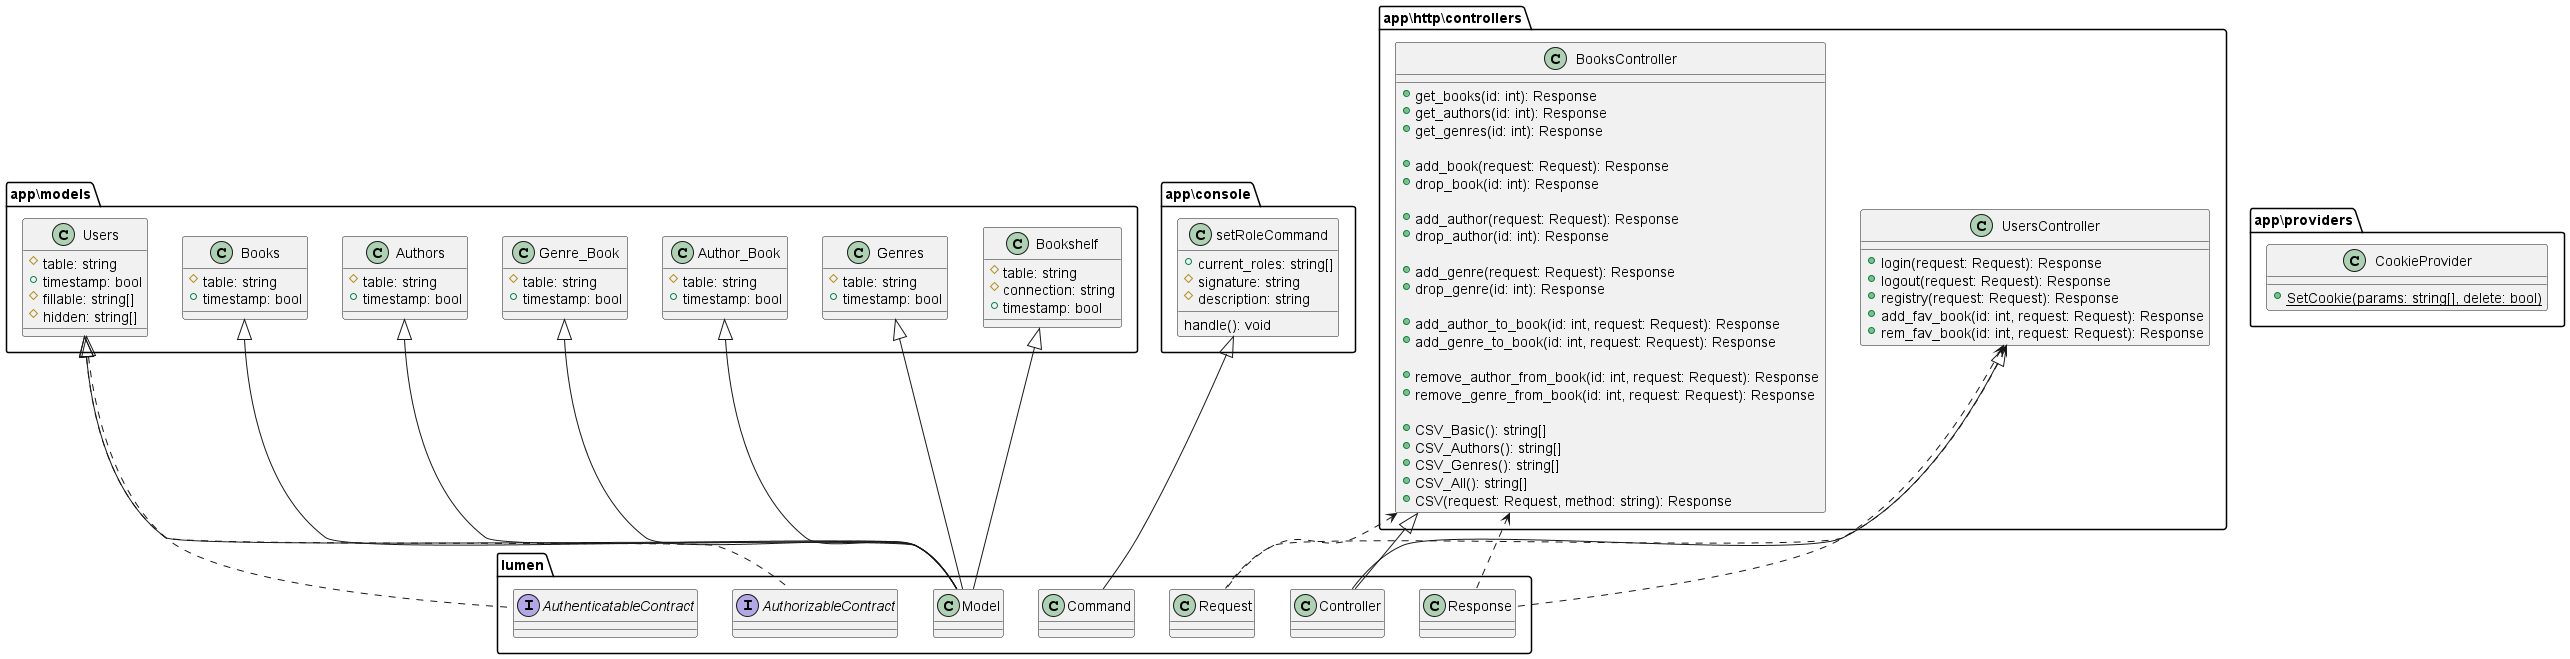

The diagram above was rendered by PlantUML. Its source (embedded in the PNG):
@startuml

namespace app\models  {
class Authors {
  #table: string
  +timestamp: bool
}
class Books {
  #table: string
  +timestamp: bool
}
class Bookshelf {
  #table: string
  #connection: string
  +timestamp: bool
}
class Genres {
  #table: string
  +timestamp: bool
}
class Users {
  #table: string
  +timestamp: bool
  #fillable: string[]
  #hidden: string[]
}
class Author_Book {
  #table: string
  +timestamp: bool
}
class Genre_Book {
  #table: string
  +timestamp: bool
}
}

package lumen{
interface AuthenticatableContract
interface AuthorizableContract
class Model
class Command
class Controller
class Request
class Response
}

app\models.Authors <|-- Model
app\models.Books <|-- Model
app\models.Genres <|-- Model
app\models.Users <|-- Model
app\models.Author_Book <|-- Model
app\models.Genre_Book <|-- Model
app\models.Bookshelf <|-- Model
app\models.Users <|.. AuthenticatableContract
app\models.Users <|.. AuthorizableContract


namespace app\console{
  class setRoleCommand{
    +current_roles: string[]
    #signature: string
    #description: string
    handle(): void
  }
}
app\console.setRoleCommand <|-- Command

namespace app\providers{
  class CookieProvider{
    +{static}SetCookie(params: string[], delete: bool)
  }
}
namespace app\http\controllers{
  class UsersController{
    +login(request: Request): Response
    +logout(request: Request): Response
    +registry(request: Request): Response
    +add_fav_book(id: int, request: Request): Response
    +rem_fav_book(id: int, request: Request): Response
  }
  class BooksController{
    +get_books(id: int): Response
    +get_authors(id: int): Response
    +get_genres(id: int): Response

    +add_book(request: Request): Response
    +drop_book(id: int): Response

    +add_author(request: Request): Response
    +drop_author(id: int): Response

    +add_genre(request: Request): Response
    +drop_genre(id: int): Response

    +add_author_to_book(id: int, request: Request): Response
    +add_genre_to_book(id: int, request: Request): Response

    +remove_author_from_book(id: int, request: Request): Response
    +remove_genre_from_book(id: int, request: Request): Response

    +CSV_Basic(): string[]
    +CSV_Authors(): string[]
    +CSV_Genres(): string[]
    +CSV_All(): string[]
    +CSV(request: Request, method: string): Response
  }
}

app\http\controllers.UsersController <|-- Controller
app\http\controllers.BooksController <|-- Controller
app\http\controllers.UsersController <.. Request
app\http\controllers.BooksController <.. Request
app\http\controllers.UsersController <.. Response
app\http\controllers.BooksController <.. Response

@enduml